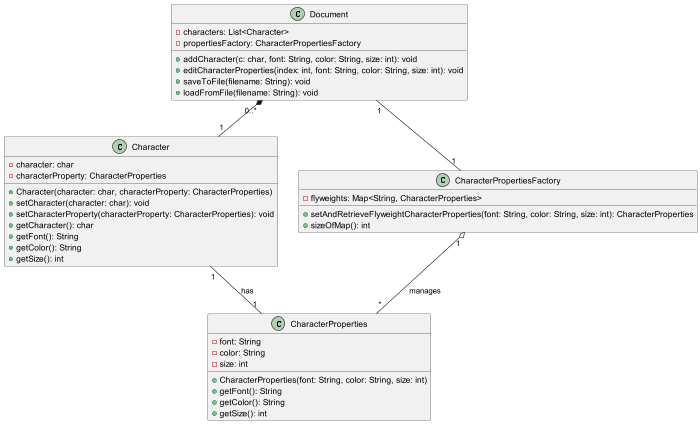

The diagram above was rendered by PlantUML. Its source (embedded in the PNG):
@startuml

class Character
class CharacterProperties
class CharacterPropertiesFactory
class Document

Character "1" -- "1" CharacterProperties : has
Document "0..*" *-- "1" Character
Document "1" -- "1" CharacterPropertiesFactory
CharacterPropertiesFactory "1" o-- "*" CharacterProperties : manages

class Document{
    - characters: List<Character>
    - propertiesFactory: CharacterPropertiesFactory
    + addCharacter(c: char, font: String, color: String, size: int): void
    + editCharacterProperties(index: int, font: String, color: String, size: int): void
    + saveToFile(filename: String): void
    + loadFromFile(filename: String): void
}

class Character{
    - character: char
    - characterProperty: CharacterProperties
    + Character(character: char, characterProperty: CharacterProperties)
    + setCharacter(character: char): void
    + setCharacterProperty(characterProperty: CharacterProperties): void
    + getCharacter(): char
    + getFont(): String
    + getColor(): String
    + getSize(): int
}

class CharacterPropertiesFactory{
    - flyweights: Map<String, CharacterProperties>
    + setAndRetrieveFlyweightCharacterProperties(font: String, color: String, size: int): CharacterProperties
    + sizeOfMap(): int
}

class CharacterProperties{
    - font: String
    - color: String
    - size: int
    + CharacterProperties(font: String, color: String, size: int)
    + getFont(): String
    + getColor(): String
    + getSize(): int
}

@enduml